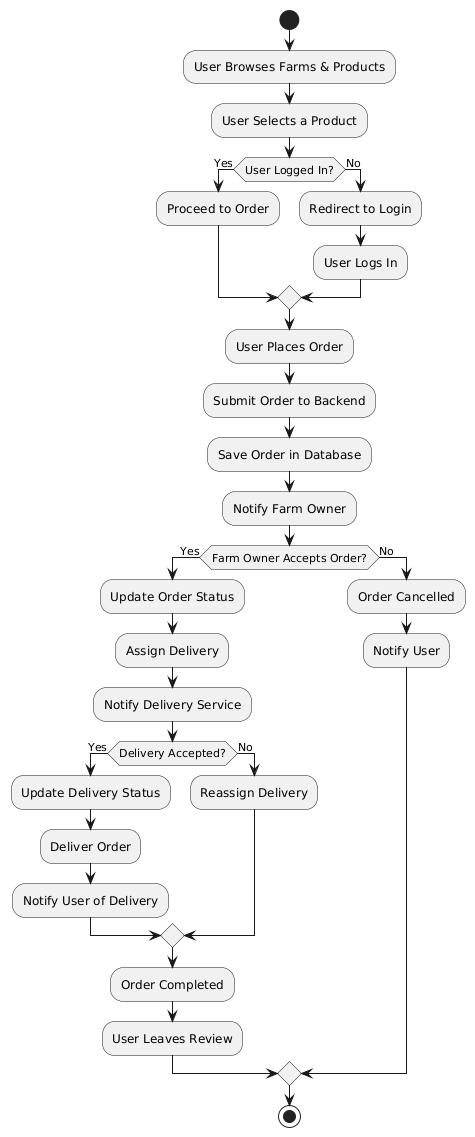

The diagram above was rendered by PlantUML. Its source (embedded in the PNG):
@startuml
start

:User Browses Farms & Products;
:User Selects a Product;
if (User Logged In?) then (Yes)
  :Proceed to Order;
else (No)
  :Redirect to Login;
  :User Logs In;
endif

:User Places Order;
:Submit Order to Backend;
:Save Order in Database;

:Notify Farm Owner;
if (Farm Owner Accepts Order?) then (Yes)
  :Update Order Status;
  :Assign Delivery;
  :Notify Delivery Service;
  if (Delivery Accepted?) then (Yes)
    :Update Delivery Status;
    :Deliver Order;
    :Notify User of Delivery;
  else (No)
    :Reassign Delivery;
  endif
  :Order Completed;
  :User Leaves Review;
else (No)
  :Order Cancelled;
  :Notify User;
endif

stop
@enduml